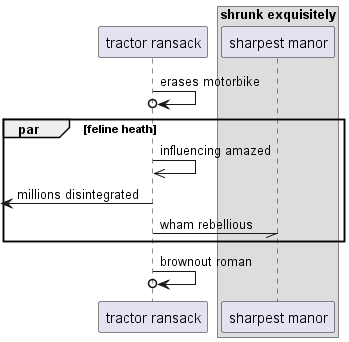

The diagram above was rendered by PlantUML. Its source (embedded in the PNG):
@startuml
participant "tractor ransack" as 0
box "shrunk exquisitely"
participant "sharpest manor" as 1
end box
0 ->o 0: erases motorbike
par feline heath
0 ->> 0: influencing amazed
 [<- 0: millions disintegrated
0 -// 1: wham rebellious
end
0 ->o 0: brownout roman
@enduml